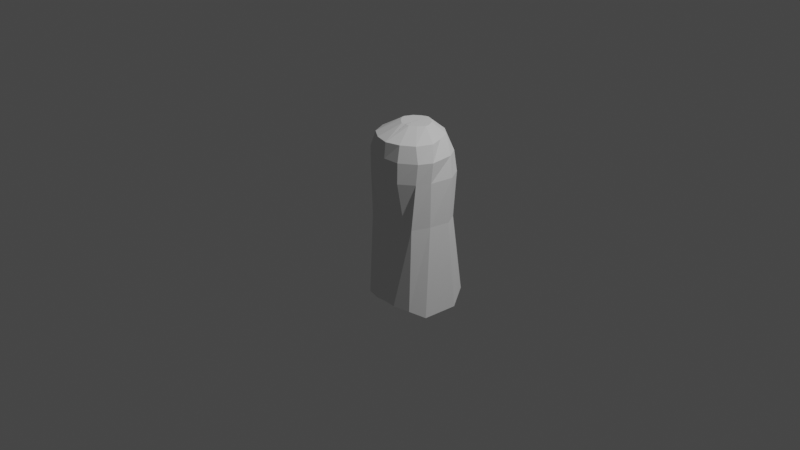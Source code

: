 # Source: eins.blend  (saved by Blender 2.80.75; exported with 4.5.12 LTS)
import bpy
from mathutils import Matrix  # noqa: F401  (used for matrix-valued properties, if any)

bpy.ops.wm.read_factory_settings(use_empty=True)
scene = bpy.context.scene
scene.name = 'Scene'

# ---- collections
col_collection = bpy.data.collections.new('Collection'); scene.collection.children.link(col_collection)

# ---- world
world_world = bpy.data.worlds.new('World'); scene.world = world_world
world_world.use_nodes = True; world_world.node_tree.nodes.clear()
_N = world_world.node_tree.nodes; _L = world_world.node_tree.links
n0 = _N.new('ShaderNodeOutputWorld'); n0.name = 'World Output'; n0.location = (300, 300)
n1 = _N.new('ShaderNodeBackground'); n1.name = 'Background'; n1.location = (10, 300)
n1.inputs[0].default_value = (0.05088, 0.05088, 0.05088, 1.0)
_L.new(n1.outputs[0], n0.inputs[0])
n0.is_active_output = True
world_world.color = (0.05088, 0.05088, 0.05088)
world_world.use_sun_shadow = False
world_world.sun_shadow_jitter_overblur = 0.0

# ---- cameras
cam_camera = bpy.data.cameras.new('Camera')
cam_camera.clip_end = 100.0
cam_camera.ortho_scale = 7.314

# ---- lights
light_light = bpy.data.lights.new('Light', 'POINT')
light_light.transmission_factor = 0.0
light_light.energy = 1000.0
light_light.shadow_soft_size = 0.1
light_light.shadow_maximum_resolution = 0.006
light_light.use_absolute_resolution = True

# ---- meshes
me_cube_001 = bpy.data.meshes.new('Cube.001')
me_cube_001.from_pydata([(0.4045, -0.005369, -0.9936), (0.1703, 0.1965, 1.0), (0.4497, 0.3654, -0.9811), (0.1727, 0.2318, 1.0), (0.1811, -0.1016, -1.192e-07), (0.1536, 0.5411, 0.7202), (0.0506, 0.08181, 1.0), (0.1364, 0.5993, -0.8887), (0.3845, 0.06088, 0.01694), (0.4049, 0.3006, -1.192e-07), (0.0, 0.5411, 0.7202), (0.0, -0.2, 0.7202), (0.0, 0.5411, -0.8825), (0.0, 0.3975, 1.0), (0.0, -0.2, -0.8825), (0.0006426, 0.08959, 1.0), (0.0, -0.1016, -1.192e-07), (0.0, 0.4468, -1.192e-07), (0.3957, 0.05457, 0.5), (0.4346, 0.3086, 0.5), (0.3954, 0.3199, 0.7202), (0.4151, 0.0605, 0.7202), (0.0, -0.2, 0.5), (0.0, 0.5411, 0.5), (0.1775, -0.19, 0.7202), (0.0692, 0.3679, 1.0), (0.1239, -0.1954, -0.8953), (0.152, 0.4669, -1.192e-07), (0.158, 0.5411, 0.5), (0.1797, -0.1962, 0.5), (0.3387, 0.5773, -0.8846), (0.3162, 0.4509, 0.7202), (0.325, 0.4468, -1.192e-07), (0.3486, 0.4631, 0.5), (0.1152, 0.1296, 1.0), (0.285, -0.1016, -1.192e-07), (0.3409, -0.07354, 0.7202), (0.2975, -0.1405, -0.9103), (0.1329, 0.3169, 1.0), (0.3257, -0.08382, 0.5), (0.3595, 0.111, 0.8872), (0.0, 0.5164, 0.8872), (0.0, -0.1821, 0.8872), (0.3102, 0.258, 0.8872), (0.1327, 0.4976, 0.8872), (0.1557, -0.141, 0.8872), (0.2491, 0.4046, 0.8872), (0.288, -0.05105, 0.8872)], [], [(40, 1, 3, 43), (22, 11, 24, 29), (32, 33, 28, 27), (47, 34, 1, 40), (30, 32, 27, 7), (38, 3, 1, 34), (37, 35, 8, 0), (14, 16, 4, 26), (16, 22, 29, 4), (0, 8, 9, 2), (7, 27, 17, 12), (30, 7, 26, 37), (46, 38, 25, 44), (7, 12, 14, 26), (33, 31, 5, 28), (44, 25, 13, 41), (27, 28, 23, 17), (28, 5, 10, 23), (35, 39, 18, 8), (39, 36, 21, 18), (18, 21, 20, 19), (8, 18, 19, 9), (13, 25, 6, 15), (42, 15, 6, 45), (29, 24, 36, 39), (4, 29, 39, 35), (19, 20, 31, 33), (43, 3, 38, 46), (2, 30, 37, 0), (26, 4, 35, 37), (25, 38, 34, 6), (2, 9, 32, 30), (45, 6, 34, 47), (9, 19, 33, 32), (24, 45, 47, 36), (20, 43, 46, 31), (11, 42, 45, 24), (5, 44, 41, 10), (31, 46, 44, 5), (36, 47, 40, 21), (21, 40, 43, 20)])
_uv = me_cube_001.uv_layers.new(name='UVMap')
_uv.uv.foreach_set('vector', [0.6109, 0.0, 0.625, 0.0, 0.625, 0.25, 0.6109, 0.25, 0.5625, 0.875, 0.59, 0.875, 0.59, 0.9081, 0.5625, 0.9081, 0.5, 0.2774, 0.5625, 0.2774, 0.5625, 0.3419, 0.5, 0.3419, 0.6109, 0.9726, 0.625, 0.9726, 0.625, 1.0, 0.6109, 1.0, 0.375, 0.2774, 0.5, 0.2774, 0.5, 0.3419, 0.375, 0.3419, 0.8476, 0.5, 0.875, 0.5, 0.875, 0.75, 0.8476, 0.75, 0.375, 0.9726, 0.5, 0.9726, 0.5, 1.0, 0.375, 1.0, 0.375, 0.875, 0.5, 0.875, 0.5, 0.9081, 0.375, 0.9081, 0.5, 0.875, 0.5625, 0.875, 0.5625, 0.9081, 0.5, 0.9081, 0.375, 0.0, 0.5, 0.0, 0.5, 0.25, 0.375, 0.25, 0.375, 0.3419, 0.5, 0.3419, 0.5, 0.375, 0.375, 0.375, 0.1524, 0.5, 0.2169, 0.5, 0.2169, 0.75, 0.1524, 0.75, 0.6109, 0.2774, 0.625, 0.2774, 0.625, 0.3419, 0.6109, 0.3419, 0.2169, 0.5, 0.25, 0.5, 0.25, 0.75, 0.2169, 0.75, 0.5625, 0.2774, 0.59, 0.2774, 0.59, 0.3419, 0.5625, 0.3419, 0.6109, 0.3419, 0.625, 0.3419, 0.625, 0.375, 0.6109, 0.375, 0.5, 0.3419, 0.5625, 0.3419, 0.5625, 0.375, 0.5, 0.375, 0.5625, 0.3419, 0.59, 0.3419, 0.59, 0.375, 0.5625, 0.375, 0.5, 0.9726, 0.5625, 0.9726, 0.5625, 1.0, 0.5, 1.0, 0.5625, 0.9726, 0.59, 0.9726, 0.59, 1.0, 0.5625, 1.0, 0.5625, 0.0, 0.59, 0.0, 0.59, 0.25, 0.5625, 0.25, 0.5, 0.0, 0.5625, 0.0, 0.5625, 0.25, 0.5, 0.25, 0.75, 0.5, 0.7831, 0.5, 0.7831, 0.75, 0.75, 0.75, 0.6109, 0.875, 0.625, 0.875, 0.625, 0.9081, 0.6109, 0.9081, 0.5625, 0.9081, 0.59, 0.9081, 0.59, 0.9726, 0.5625, 0.9726, 0.5, 0.9081, 0.5625, 0.9081, 0.5625, 0.9726, 0.5, 0.9726, 0.5625, 0.25, 0.59, 0.25, 0.59, 0.2774, 0.5625, 0.2774, 0.6109, 0.25, 0.625, 0.25, 0.625, 0.2774, 0.6109, 0.2774, 0.125, 0.5, 0.1524, 0.5, 0.1524, 0.75, 0.125, 0.75, 0.375, 0.9081, 0.5, 0.9081, 0.5, 0.9726, 0.375, 0.9726, 0.7831, 0.5, 0.8476, 0.5, 0.8476, 0.75, 0.7831, 0.75, 0.375, 0.25, 0.5, 0.25, 0.5, 0.2774, 0.375, 0.2774, 0.6109, 0.9081, 0.625, 0.9081, 0.625, 0.9726, 0.6109, 0.9726, 0.5, 0.25, 0.5625, 0.25, 0.5625, 0.2774, 0.5, 0.2774, 0.59, 0.9081, 0.6109, 0.9081, 0.6109, 0.9726, 0.59, 0.9726, 0.59, 0.25, 0.6109, 0.25, 0.6109, 0.2774, 0.59, 0.2774, 0.59, 0.875, 0.6109, 0.875, 0.6109, 0.9081, 0.59, 0.9081, 0.59, 0.3419, 0.6109, 0.3419, 0.6109, 0.375, 0.59, 0.375, 0.59, 0.2774, 0.6109, 0.2774, 0.6109, 0.3419, 0.59, 0.3419, 0.59, 0.9726, 0.6109, 0.9726, 0.6109, 1.0, 0.59, 1.0, 0.59, 0.0, 0.6109, 0.0, 0.6109, 0.25, 0.59, 0.25])
me_cube_001.use_remesh_preserve_volume = False
me_cube_001.use_remesh_preserve_attributes = False
me_cube_001.use_mirror_vertex_groups = False
me_cube_001.update()

# ---- objects
ob_torso = bpy.data.objects.new('Torso', me_cube_001)
ob_light = bpy.data.objects.new('Light', light_light)
ob_camera = bpy.data.objects.new('Camera', cam_camera)

# ---- transforms, parenting, visibility, modifiers, constraints
ob_torso.location = (0.0, 0.0, 0.0)
ob_torso.lineart.crease_threshold = 0.0
_m = ob_torso.modifiers.new('Mirror', 'MIRROR')
ob_light.location = (4.076, 1.005, 5.904)
ob_light.rotation_euler = (0.6503, 0.05522, 1.866)
ob_light.lock_rotations_4d = False
ob_light.empty_display_type = 'ARROWS'
ob_light.color = (0.0, 0.0, 0.0, 0.0)
ob_light.lineart.crease_threshold = 0.0
ob_camera.location = (7.359, -6.926, 4.958)
ob_camera.rotation_euler = (1.109, 0.0, 0.8149)
ob_camera.lock_rotations_4d = False
ob_camera.empty_display_type = 'ARROWS'
ob_camera.color = (0.0, 0.0, 0.0, 0.0)
ob_camera.display_type = 'WIRE'
ob_camera.lineart.crease_threshold = 0.0

# ---- collection membership
scene.collection.objects.link(ob_torso)
col_collection.objects.link(ob_light)
col_collection.objects.link(ob_camera)

# ---- scene / render settings (as saved in the file)
scene.camera = ob_camera
scene.frame_start = 1; scene.frame_end = 250; scene.frame_set(215)
scene.render.engine = 'BLENDER_EEVEE_NEXT'
scene.cycles.use_denoising = False
scene.cycles.samples = 128
scene.cycles.sampling_pattern = 'TABULATED_SOBOL'
scene.cycles.use_adaptive_sampling = False
scene.cycles.use_light_tree = False
scene.view_settings.view_transform = 'Filmic'
bpy.context.view_layer.update()
